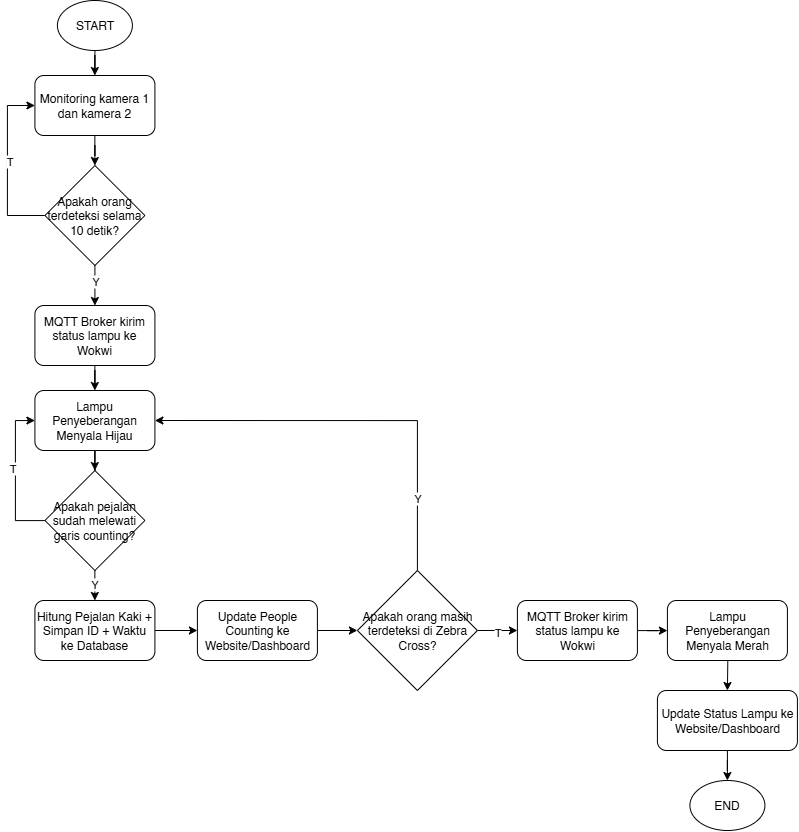

The diagram above was exported from draw.io. Its source (the exported page's mxGraphModel, read from the mxfile embedded in the PNG):
<mxGraphModel dx="1429" dy="905" grid="1" gridSize="10" guides="1" tooltips="1" connect="1" arrows="1" fold="1" page="1" pageScale="1" pageWidth="850" pageHeight="1100" math="0" shadow="0">
  <root>
    <mxCell id="0" />
    <mxCell id="1" parent="0" />
    <mxCell id="Y86OrLRGnxazHZVZZzI--69" style="edgeStyle=orthogonalEdgeStyle;rounded=0;orthogonalLoop=1;jettySize=auto;html=1;" parent="1" source="Y86OrLRGnxazHZVZZzI--32" target="Y86OrLRGnxazHZVZZzI--34" edge="1">
      <mxGeometry relative="1" as="geometry" />
    </mxCell>
    <mxCell id="Y86OrLRGnxazHZVZZzI--32" value="START" style="ellipse;whiteSpace=wrap;html=1;" parent="1" vertex="1">
      <mxGeometry x="79.91" y="70" width="75" height="50" as="geometry" />
    </mxCell>
    <mxCell id="Y86OrLRGnxazHZVZZzI--70" style="edgeStyle=orthogonalEdgeStyle;rounded=0;orthogonalLoop=1;jettySize=auto;html=1;entryX=0.5;entryY=0;entryDx=0;entryDy=0;" parent="1" source="Y86OrLRGnxazHZVZZzI--34" target="Y86OrLRGnxazHZVZZzI--50" edge="1">
      <mxGeometry relative="1" as="geometry" />
    </mxCell>
    <mxCell id="Y86OrLRGnxazHZVZZzI--34" value="Monitoring kamera 1 dan kamera 2" style="rounded=1;whiteSpace=wrap;html=1;" parent="1" vertex="1">
      <mxGeometry x="57.41" y="145" width="120" height="60" as="geometry" />
    </mxCell>
    <mxCell id="Y86OrLRGnxazHZVZZzI--37" style="edgeStyle=orthogonalEdgeStyle;rounded=0;orthogonalLoop=1;jettySize=auto;html=1;" parent="1" source="Y86OrLRGnxazHZVZZzI--38" target="Y86OrLRGnxazHZVZZzI--47" edge="1">
      <mxGeometry relative="1" as="geometry" />
    </mxCell>
    <mxCell id="Y86OrLRGnxazHZVZZzI--38" value="Lampu Penyeberangan Menyala Hijau" style="rounded=1;whiteSpace=wrap;html=1;" parent="1" vertex="1">
      <mxGeometry x="57.40999999999998" y="460" width="120" height="60" as="geometry" />
    </mxCell>
    <mxCell id="Y86OrLRGnxazHZVZZzI--80" style="edgeStyle=orthogonalEdgeStyle;rounded=0;orthogonalLoop=1;jettySize=auto;html=1;entryX=0;entryY=0.5;entryDx=0;entryDy=0;" parent="1" source="Y86OrLRGnxazHZVZZzI--40" target="Y86OrLRGnxazHZVZZzI--59" edge="1">
      <mxGeometry relative="1" as="geometry" />
    </mxCell>
    <mxCell id="Y86OrLRGnxazHZVZZzI--40" value="Hitung Pejalan Kaki + Simpan ID + Waktu ke Database" style="rounded=1;whiteSpace=wrap;html=1;" parent="1" vertex="1">
      <mxGeometry x="57.41" y="670" width="120" height="60" as="geometry" />
    </mxCell>
    <mxCell id="Y86OrLRGnxazHZVZZzI--72" style="edgeStyle=orthogonalEdgeStyle;rounded=0;orthogonalLoop=1;jettySize=auto;html=1;" parent="1" source="Y86OrLRGnxazHZVZZzI--47" target="Y86OrLRGnxazHZVZZzI--40" edge="1">
      <mxGeometry relative="1" as="geometry" />
    </mxCell>
    <mxCell id="Y86OrLRGnxazHZVZZzI--74" value="Y" style="edgeLabel;html=1;align=center;verticalAlign=middle;resizable=0;points=[];" parent="Y86OrLRGnxazHZVZZzI--72" vertex="1" connectable="0">
      <mxGeometry x="0.1205" y="1" relative="1" as="geometry">
        <mxPoint as="offset" />
      </mxGeometry>
    </mxCell>
    <mxCell id="Y86OrLRGnxazHZVZZzI--79" style="edgeStyle=orthogonalEdgeStyle;rounded=0;orthogonalLoop=1;jettySize=auto;html=1;entryX=0;entryY=0.5;entryDx=0;entryDy=0;" parent="1" source="Y86OrLRGnxazHZVZZzI--47" target="Y86OrLRGnxazHZVZZzI--38" edge="1">
      <mxGeometry relative="1" as="geometry">
        <Array as="points">
          <mxPoint x="37.91" y="590" />
          <mxPoint x="37.91" y="490" />
        </Array>
      </mxGeometry>
    </mxCell>
    <mxCell id="UkkUx2JLaulnra_VXYyr-3" value="T" style="edgeLabel;html=1;align=center;verticalAlign=middle;resizable=0;points=[];" vertex="1" connectable="0" parent="Y86OrLRGnxazHZVZZzI--79">
      <mxGeometry x="0.0997" y="4" relative="1" as="geometry">
        <mxPoint y="-1" as="offset" />
      </mxGeometry>
    </mxCell>
    <mxCell id="Y86OrLRGnxazHZVZZzI--47" value="Apakah pejalan sudah melewati garis counting?" style="rhombus;whiteSpace=wrap;html=1;" parent="1" vertex="1">
      <mxGeometry x="67.41" y="540" width="100" height="100" as="geometry" />
    </mxCell>
    <mxCell id="Y86OrLRGnxazHZVZZzI--66" style="edgeStyle=orthogonalEdgeStyle;rounded=0;orthogonalLoop=1;jettySize=auto;html=1;entryX=0;entryY=0.5;entryDx=0;entryDy=0;" parent="1" source="Y86OrLRGnxazHZVZZzI--50" target="Y86OrLRGnxazHZVZZzI--34" edge="1">
      <mxGeometry relative="1" as="geometry">
        <Array as="points">
          <mxPoint x="29.91" y="285" />
          <mxPoint x="29.91" y="175" />
        </Array>
      </mxGeometry>
    </mxCell>
    <mxCell id="Y86OrLRGnxazHZVZZzI--67" value="T" style="edgeLabel;html=1;align=center;verticalAlign=middle;resizable=0;points=[];" parent="Y86OrLRGnxazHZVZZzI--66" vertex="1" connectable="0">
      <mxGeometry x="-0.3507" y="-1" relative="1" as="geometry">
        <mxPoint y="-36" as="offset" />
      </mxGeometry>
    </mxCell>
    <mxCell id="Y86OrLRGnxazHZVZZzI--71" style="edgeStyle=orthogonalEdgeStyle;rounded=0;orthogonalLoop=1;jettySize=auto;html=1;entryX=0.5;entryY=0;entryDx=0;entryDy=0;" parent="1" source="Y86OrLRGnxazHZVZZzI--50" target="UkkUx2JLaulnra_VXYyr-4" edge="1">
      <mxGeometry relative="1" as="geometry" />
    </mxCell>
    <mxCell id="Y86OrLRGnxazHZVZZzI--75" value="Y" style="edgeLabel;html=1;align=center;verticalAlign=middle;resizable=0;points=[];" parent="Y86OrLRGnxazHZVZZzI--71" vertex="1" connectable="0">
      <mxGeometry x="-0.518" relative="1" as="geometry">
        <mxPoint y="6" as="offset" />
      </mxGeometry>
    </mxCell>
    <mxCell id="Y86OrLRGnxazHZVZZzI--50" value="Apakah orang terdeteksi selama 10 detik?" style="rhombus;whiteSpace=wrap;html=1;" parent="1" vertex="1">
      <mxGeometry x="67.41" y="235" width="100" height="100" as="geometry" />
    </mxCell>
    <mxCell id="Y86OrLRGnxazHZVZZzI--51" style="edgeStyle=orthogonalEdgeStyle;rounded=0;orthogonalLoop=1;jettySize=auto;html=1;entryX=0;entryY=0.5;entryDx=0;entryDy=0;" parent="1" source="Y86OrLRGnxazHZVZZzI--55" target="UkkUx2JLaulnra_VXYyr-5" edge="1">
      <mxGeometry relative="1" as="geometry">
        <Array as="points" />
      </mxGeometry>
    </mxCell>
    <mxCell id="Y86OrLRGnxazHZVZZzI--52" value="T" style="edgeLabel;html=1;align=center;verticalAlign=middle;resizable=0;points=[];" parent="Y86OrLRGnxazHZVZZzI--51" vertex="1" connectable="0">
      <mxGeometry x="-0.6876" y="-1" relative="1" as="geometry">
        <mxPoint x="14" as="offset" />
      </mxGeometry>
    </mxCell>
    <mxCell id="UkkUx2JLaulnra_VXYyr-1" style="edgeStyle=orthogonalEdgeStyle;rounded=0;orthogonalLoop=1;jettySize=auto;html=1;entryX=1;entryY=0.5;entryDx=0;entryDy=0;" edge="1" parent="1" source="Y86OrLRGnxazHZVZZzI--55" target="Y86OrLRGnxazHZVZZzI--38">
      <mxGeometry relative="1" as="geometry">
        <Array as="points">
          <mxPoint x="439.91" y="490" />
        </Array>
      </mxGeometry>
    </mxCell>
    <mxCell id="UkkUx2JLaulnra_VXYyr-2" value="Y" style="edgeLabel;html=1;align=center;verticalAlign=middle;resizable=0;points=[];" vertex="1" connectable="0" parent="UkkUx2JLaulnra_VXYyr-1">
      <mxGeometry x="-0.6488" y="1" relative="1" as="geometry">
        <mxPoint as="offset" />
      </mxGeometry>
    </mxCell>
    <mxCell id="Y86OrLRGnxazHZVZZzI--55" value="Apakah orang masih terdeteksi di Zebra Cross?" style="rhombus;whiteSpace=wrap;html=1;" parent="1" vertex="1">
      <mxGeometry x="379.91" y="640" width="120" height="120" as="geometry" />
    </mxCell>
    <mxCell id="Y86OrLRGnxazHZVZZzI--56" style="edgeStyle=orthogonalEdgeStyle;rounded=0;orthogonalLoop=1;jettySize=auto;html=1;" parent="1" target="Y86OrLRGnxazHZVZZzI--60" edge="1">
      <mxGeometry relative="1" as="geometry">
        <mxPoint x="749.9100000000002" y="680" as="sourcePoint" />
        <mxPoint x="749.91" y="760" as="targetPoint" />
      </mxGeometry>
    </mxCell>
    <mxCell id="Y86OrLRGnxazHZVZZzI--57" value="Lampu Penyeberangan Menyala Merah" style="rounded=1;whiteSpace=wrap;html=1;" parent="1" vertex="1">
      <mxGeometry x="689.91" y="670" width="120" height="60" as="geometry" />
    </mxCell>
    <mxCell id="Y86OrLRGnxazHZVZZzI--81" style="edgeStyle=orthogonalEdgeStyle;rounded=0;orthogonalLoop=1;jettySize=auto;html=1;entryX=0;entryY=0.5;entryDx=0;entryDy=0;" parent="1" source="Y86OrLRGnxazHZVZZzI--59" target="Y86OrLRGnxazHZVZZzI--55" edge="1">
      <mxGeometry relative="1" as="geometry" />
    </mxCell>
    <mxCell id="Y86OrLRGnxazHZVZZzI--59" value="Update People Counting ke Website/Dashboard" style="rounded=1;whiteSpace=wrap;html=1;" parent="1" vertex="1">
      <mxGeometry x="219.91" y="670" width="120" height="60" as="geometry" />
    </mxCell>
    <mxCell id="Y86OrLRGnxazHZVZZzI--83" style="edgeStyle=orthogonalEdgeStyle;rounded=0;orthogonalLoop=1;jettySize=auto;html=1;entryX=0.5;entryY=0;entryDx=0;entryDy=0;" parent="1" source="Y86OrLRGnxazHZVZZzI--60" target="Y86OrLRGnxazHZVZZzI--82" edge="1">
      <mxGeometry relative="1" as="geometry" />
    </mxCell>
    <mxCell id="Y86OrLRGnxazHZVZZzI--60" value="Update Status Lampu ke Website/Dashboard" style="rounded=1;whiteSpace=wrap;html=1;" parent="1" vertex="1">
      <mxGeometry x="679.91" y="760" width="140" height="60" as="geometry" />
    </mxCell>
    <mxCell id="Y86OrLRGnxazHZVZZzI--82" value="END" style="ellipse;whiteSpace=wrap;html=1;" parent="1" vertex="1">
      <mxGeometry x="712.41" y="850" width="75" height="50" as="geometry" />
    </mxCell>
    <mxCell id="UkkUx2JLaulnra_VXYyr-7" style="edgeStyle=orthogonalEdgeStyle;rounded=0;orthogonalLoop=1;jettySize=auto;html=1;" edge="1" parent="1" source="UkkUx2JLaulnra_VXYyr-4" target="Y86OrLRGnxazHZVZZzI--38">
      <mxGeometry relative="1" as="geometry" />
    </mxCell>
    <mxCell id="UkkUx2JLaulnra_VXYyr-4" value="MQTT Broker kirim status&amp;nbsp;lampu ke Wokwi" style="rounded=1;whiteSpace=wrap;html=1;" vertex="1" parent="1">
      <mxGeometry x="57.41" y="375" width="120" height="60" as="geometry" />
    </mxCell>
    <mxCell id="UkkUx2JLaulnra_VXYyr-6" style="edgeStyle=orthogonalEdgeStyle;rounded=0;orthogonalLoop=1;jettySize=auto;html=1;" edge="1" parent="1" source="UkkUx2JLaulnra_VXYyr-5" target="Y86OrLRGnxazHZVZZzI--57">
      <mxGeometry relative="1" as="geometry" />
    </mxCell>
    <mxCell id="UkkUx2JLaulnra_VXYyr-5" value="MQTT Broker kirim status&amp;nbsp;lampu ke Wokwi" style="rounded=1;whiteSpace=wrap;html=1;" vertex="1" parent="1">
      <mxGeometry x="539.91" y="670" width="120" height="60" as="geometry" />
    </mxCell>
  </root>
</mxGraphModel>